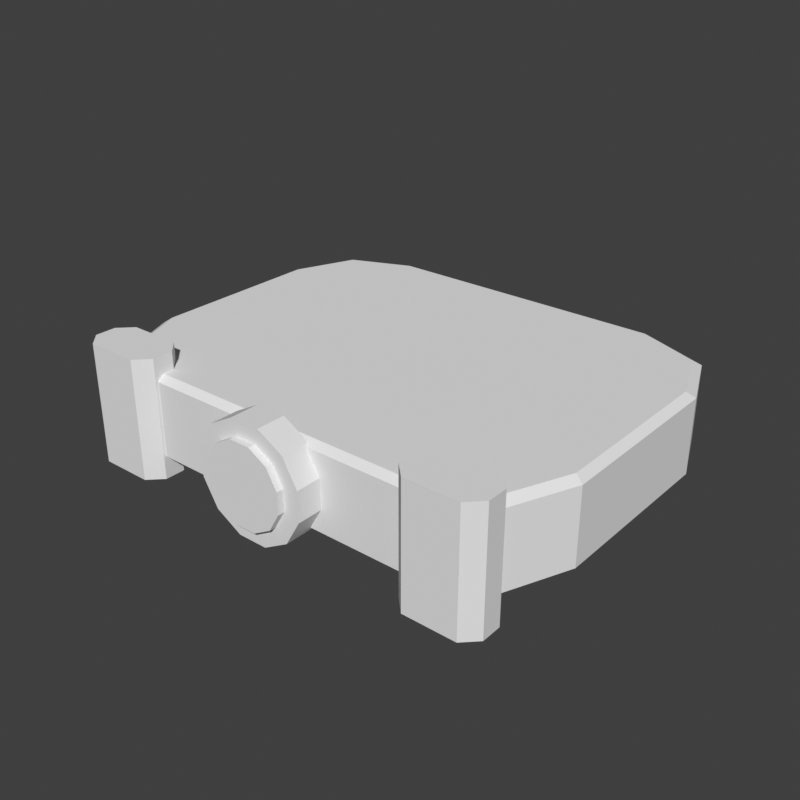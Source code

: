 # Source: accessory_waist-belt-buckle-hero.blend  (saved by Blender 5.2.45; exported with 4.5.12 LTS)
import bpy
from mathutils import Matrix  # noqa: F401  (used for matrix-valued properties, if any)

bpy.ops.wm.read_factory_settings(use_empty=True)
scene = bpy.context.scene
scene.name = 'Scene'

# ---- world
world_preview = bpy.data.worlds.new('Preview'); scene.world = world_preview
world_preview.use_nodes = True; world_preview.node_tree.nodes.clear()
_N = world_preview.node_tree.nodes; _L = world_preview.node_tree.links
n0 = _N.new('ShaderNodeBackground'); n0.name = 'Background'; n0.location = (-200, 100)
n0.inputs[0].default_value = (0.05, 0.05, 0.05, 1.0)
n1 = _N.new('ShaderNodeOutputWorld'); n1.name = 'World Output'; n1.location = (200, 100)
_L.new(n0.outputs[0], n1.inputs[0])
n1.is_active_output = True
world_preview.color = (0.807, 0.807, 0.807)

# ---- meshes
me_part_accessory_waist = bpy.data.meshes.new('part_accessory_waist')
me_part_accessory_waist.from_pydata([(0.2, 0.075, 0.925), (0.178, 0.128, 0.925), (0.125, 0.15, 0.925), (-0.125, 0.15, 0.925), (-0.178, 0.128, 0.925), (-0.2, 0.075, 0.925), (-0.2, -0.077, 0.925), (-0.178, -0.13, 0.925), (-0.125, -0.152, 0.925), (0.125, -0.152, 0.925), (0.178, -0.13, 0.925), (0.2, -0.077, 0.925), (0.207, 0.079, 0.93), (0.1842, 0.1342, 0.93), (0.129, 0.157, 0.93), (-0.129, 0.157, 0.93), (-0.1842, 0.1342, 0.93), (-0.207, 0.079, 0.93), (-0.207, -0.08, 0.93), (-0.1842, -0.1352, 0.93), (-0.129, -0.158, 0.93), (0.129, -0.158, 0.93), (0.1842, -0.1352, 0.93), (0.207, -0.08, 0.93), (0.207, 0.079, 0.995), (0.1842, 0.1342, 0.995), (0.129, 0.157, 0.995), (-0.129, 0.157, 0.995), (-0.1842, 0.1342, 0.995), (-0.207, 0.079, 0.995), (-0.207, -0.08, 0.995), (-0.1842, -0.1352, 0.995), (-0.129, -0.158, 0.995), (0.129, -0.158, 0.995), (0.1842, -0.1352, 0.995), (0.207, -0.08, 0.995), (0.2, 0.075, 1.0), (0.178, 0.128, 1.0), (0.125, 0.15, 1.0), (-0.125, 0.15, 1.0), (-0.178, 0.128, 1.0), (-0.2, 0.075, 1.0), (-0.2, -0.077, 1.0), (-0.178, -0.13, 1.0), (-0.125, -0.152, 1.0), (0.125, -0.152, 1.0), (0.178, -0.13, 1.0), (0.2, -0.077, 1.0), (0.19, -0.142, 0.91), (0.178, -0.13, 0.91), (0.132, -0.13, 0.91), (0.12, -0.142, 0.91), (0.12, -0.16, 0.91), (0.132, -0.172, 0.91), (0.178, -0.172, 0.91), (0.19, -0.16, 0.91), (0.19, -0.142, 1.015), (0.178, -0.13, 1.015), (0.132, -0.13, 1.015), (0.12, -0.142, 1.015), (0.12, -0.16, 1.015), (0.132, -0.172, 1.015), (0.178, -0.172, 1.015), (0.19, -0.16, 1.015), (-0.19, -0.142, 0.91), (-0.178, -0.13, 0.91), (-0.178, -0.13, 1.015), (-0.19, -0.142, 1.015), (-0.132, -0.13, 0.91), (-0.132, -0.13, 1.015), (-0.12, -0.142, 0.91), (-0.12, -0.142, 1.015), (-0.12, -0.16, 0.91), (-0.12, -0.16, 1.015), (-0.132, -0.172, 0.91), (-0.132, -0.172, 1.015), (-0.178, -0.172, 0.91), (-0.178, -0.172, 1.015), (-0.19, -0.16, 0.91), (-0.19, -0.16, 1.015), (0.0483, -0.155, 0.9749), (0.03536, -0.155, 0.9974), (0.01294, -0.155, 1.01), (-0.01294, -0.155, 1.01), (-0.03536, -0.155, 0.9974), (-0.0483, -0.155, 0.9749), (-0.0483, -0.155, 0.9491), (-0.03536, -0.155, 0.9266), (-0.01294, -0.155, 0.9137), (0.01294, -0.155, 0.9137), (0.03536, -0.155, 0.9266), (0.0483, -0.155, 0.9491), (0.0483, -0.18, 0.9749), (0.03536, -0.18, 0.9974), (0.01294, -0.18, 1.01), (-0.01294, -0.18, 1.01), (-0.03536, -0.18, 0.9974), (-0.0483, -0.18, 0.9749), (-0.0483, -0.18, 0.9491), (-0.03536, -0.18, 0.9266), (-0.01294, -0.18, 0.9137), (0.01294, -0.18, 0.9137), (0.03536, -0.18, 0.9266), (0.0483, -0.18, 0.9491), (0.03477, -0.178, 0.9713), (0.02546, -0.178, 0.9875), (0.009317, -0.178, 0.9968), (-0.009317, -0.178, 0.9968), (-0.02546, -0.178, 0.9875), (-0.03477, -0.178, 0.9713), (-0.03477, -0.178, 0.9527), (-0.02546, -0.178, 0.9365), (-0.009317, -0.178, 0.9272), (0.009317, -0.178, 0.9272), (0.02546, -0.178, 0.9365), (0.03477, -0.178, 0.9527), (0.03477, -0.186, 0.9713), (0.02546, -0.186, 0.9875), (0.009317, -0.186, 0.9968), (-0.009317, -0.186, 0.9968), (-0.02546, -0.186, 0.9875), (-0.03477, -0.186, 0.9713), (-0.03477, -0.186, 0.9527), (-0.02546, -0.186, 0.9365), (-0.009317, -0.186, 0.9272), (0.009317, -0.186, 0.9272), (0.02546, -0.186, 0.9365), (0.03477, -0.186, 0.9527)], [], [(0, 1, 13, 12), (1, 2, 14, 13), (2, 3, 15, 14), (3, 4, 16, 15), (4, 5, 17, 16), (5, 6, 18, 17), (6, 7, 19, 18), (7, 8, 20, 19), (8, 9, 21, 20), (9, 10, 22, 21), (10, 11, 23, 22), (11, 0, 12, 23), (12, 13, 25, 24), (13, 14, 26, 25), (14, 15, 27, 26), (15, 16, 28, 27), (16, 17, 29, 28), (17, 18, 30, 29), (18, 19, 31, 30), (19, 20, 32, 31), (20, 21, 33, 32), (21, 22, 34, 33), (22, 23, 35, 34), (23, 12, 24, 35), (24, 25, 37, 36), (25, 26, 38, 37), (26, 27, 39, 38), (27, 28, 40, 39), (28, 29, 41, 40), (29, 30, 42, 41), (30, 31, 43, 42), (31, 32, 44, 43), (32, 33, 45, 44), (33, 34, 46, 45), (34, 35, 47, 46), (35, 24, 36, 47), (11, 10, 9, 8), (11, 8, 7, 6), (11, 6, 5, 4), (11, 4, 3, 2), (11, 2, 1, 0), (36, 37, 38, 39), (36, 39, 40, 41), (36, 41, 42, 43), (36, 43, 44, 45), (36, 45, 46, 47), (48, 49, 57, 56), (49, 50, 58, 57), (50, 51, 59, 58), (51, 52, 60, 59), (52, 53, 61, 60), (53, 54, 62, 61), (54, 55, 63, 62), (55, 48, 56, 63), (55, 54, 53, 52), (55, 52, 51, 50), (55, 50, 49, 48), (56, 57, 58, 59), (56, 59, 60, 61), (56, 61, 62, 63), (64, 67, 66, 65), (65, 66, 69, 68), (68, 69, 71, 70), (70, 71, 73, 72), (72, 73, 75, 74), (74, 75, 77, 76), (76, 77, 79, 78), (78, 79, 67, 64), (78, 72, 74, 76), (78, 68, 70, 72), (78, 64, 65, 68), (67, 71, 69, 66), (67, 75, 73, 71), (67, 79, 77, 75), (80, 81, 93, 92), (81, 82, 94, 93), (82, 83, 95, 94), (83, 84, 96, 95), (84, 85, 97, 96), (85, 86, 98, 97), (86, 87, 99, 98), (87, 88, 100, 99), (88, 89, 101, 100), (89, 90, 102, 101), (90, 91, 103, 102), (91, 80, 92, 103), (91, 90, 89, 88), (91, 88, 87, 86), (91, 86, 85, 84), (91, 84, 83, 82), (91, 82, 81, 80), (92, 93, 94, 95), (92, 95, 96, 97), (92, 97, 98, 99), (92, 99, 100, 101), (92, 101, 102, 103), (104, 105, 117, 116), (105, 106, 118, 117), (106, 107, 119, 118), (107, 108, 120, 119), (108, 109, 121, 120), (109, 110, 122, 121), (110, 111, 123, 122), (111, 112, 124, 123), (112, 113, 125, 124), (113, 114, 126, 125), (114, 115, 127, 126), (115, 104, 116, 127), (115, 114, 113, 112), (115, 112, 111, 110), (115, 110, 109, 108), (115, 108, 107, 106), (115, 106, 105, 104), (116, 117, 118, 119), (116, 119, 120, 121), (116, 121, 122, 123), (116, 123, 124, 125), (116, 125, 126, 127)])
me_part_accessory_waist.update()

# ---- objects
ob_part_accessory_waist = bpy.data.objects.new('part_accessory_waist', me_part_accessory_waist)

# ---- transforms, parenting, visibility, modifiers, constraints
ob_part_accessory_waist.location = (0.0, 0.0, 0.0)

# ---- collection membership
scene.collection.objects.link(ob_part_accessory_waist)

# ---- scene / render settings (as saved in the file)
scene.frame_start = 1; scene.frame_end = 250; scene.frame_set(1)
scene.render.engine = 'BLENDER_WORKBENCH'
scene.render.image_settings.color_mode = 'RGB'
scene.render.resolution_x = 384
scene.render.resolution_y = 384
scene.render.fps = 30
scene.render.bake_bias = 0.0
scene.render.bake_samples = 0
scene.render.compositor_device = 'GPU'
scene.eevee.use_volume_custom_range = False
scene.eevee.fast_gi_thickness_near = 0.1
scene.eevee.fast_gi_thickness_far = 0.0
scene.eevee.ray_tracing_options.screen_trace_thickness = 0.1
scene.view_settings.view_transform = 'Standard'
bpy.context.view_layer.update()

# ---- added for rendering (the .blend has no active camera and no usable light): camera, sun
cam_auto = bpy.data.cameras.new('AutoCamera')
cam_auto.lens = 50.0
cam_auto.sensor_width = 36.0
cam_auto.clip_end = 1000.0
ob_auto_camera = bpy.data.objects.new('AutoCamera', cam_auto)
scene.collection.objects.link(ob_auto_camera)
ob_auto_camera.location = (0.506826, -0.622691, 1.36796)
ob_auto_camera.rotation_euler = (1.09748, -7.21219e-08, 0.694738)
scene.camera = ob_auto_camera
light_auto_sun = bpy.data.lights.new('AutoSun', 'SUN')
light_auto_sun.energy = 3.0
light_auto_sun.angle = 0.0523599
ob_auto_sun = bpy.data.objects.new('AutoSun', light_auto_sun)
scene.collection.objects.link(ob_auto_sun)
ob_auto_sun.rotation_euler = (0.872665, 0.174533, 0.523599)
bpy.context.view_layer.update()
